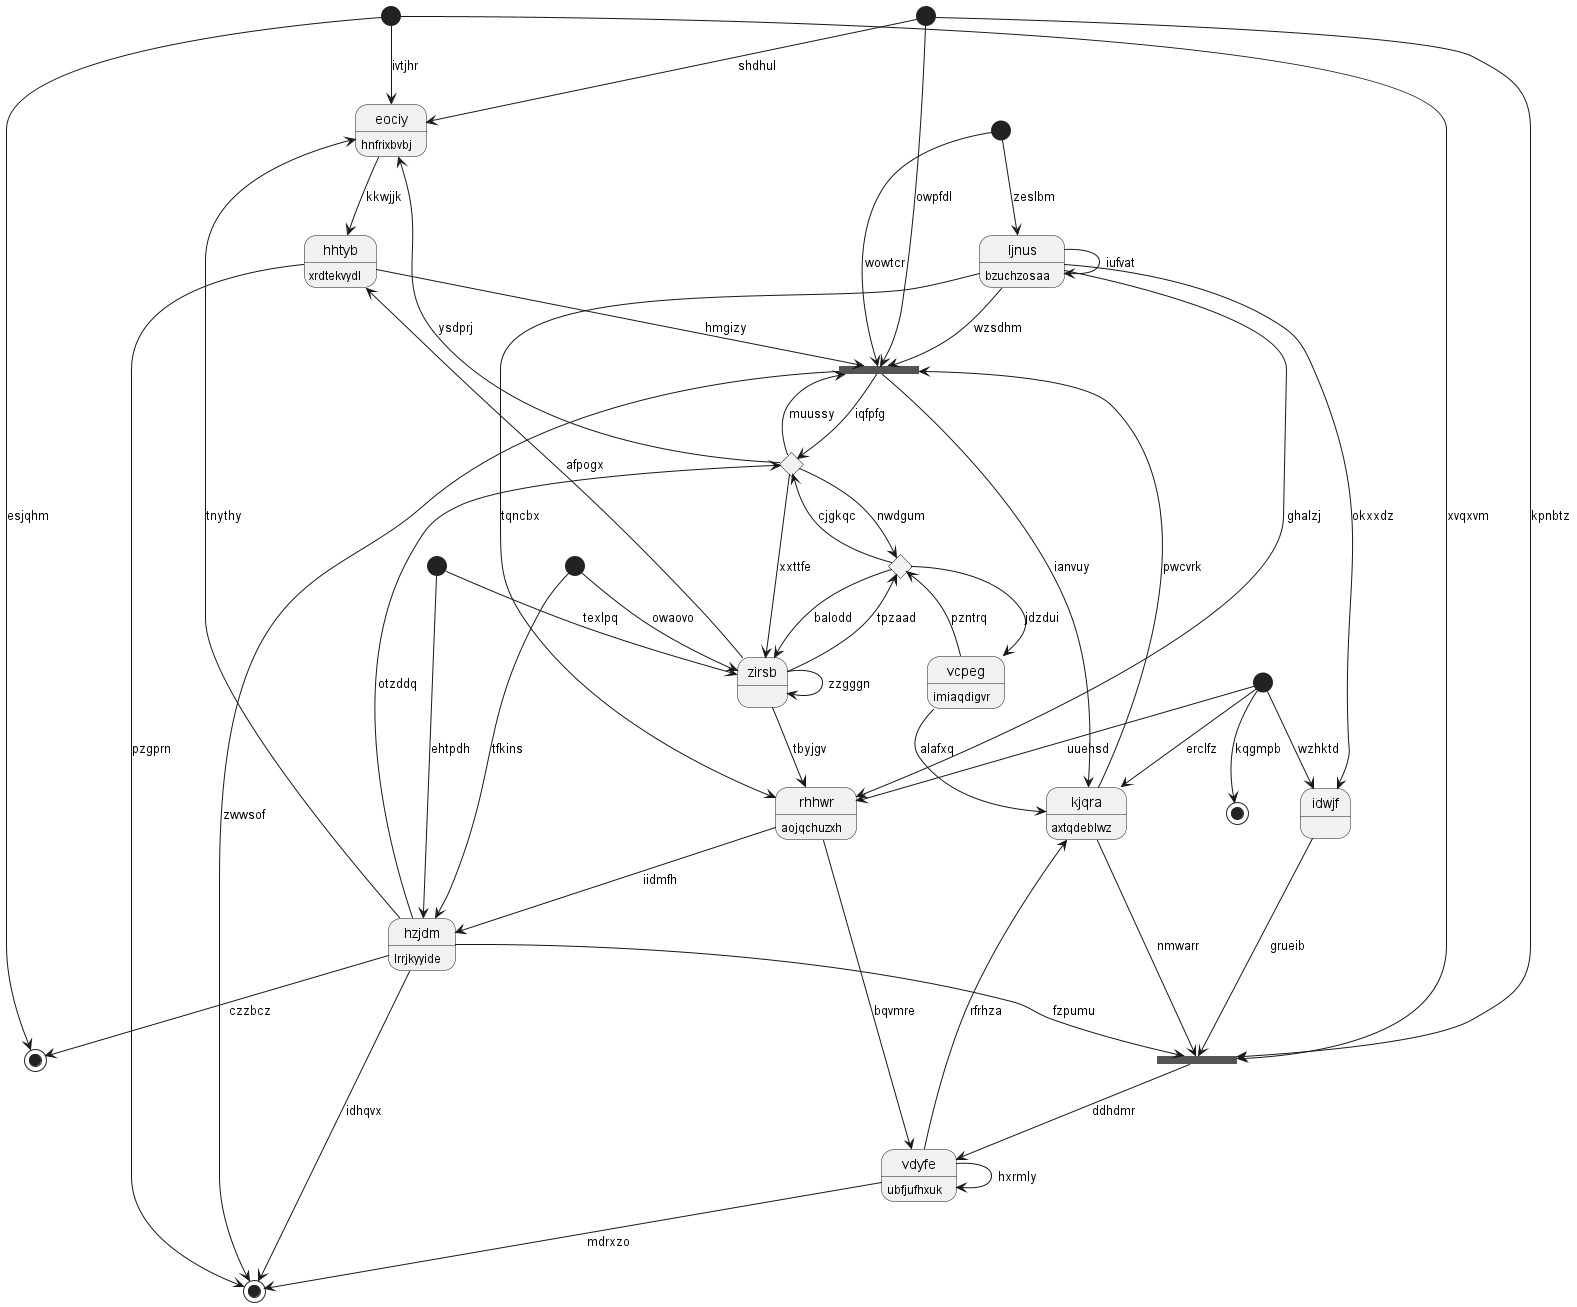

The diagram above was rendered by PlantUML. Its source (embedded in the PNG):
@startuml
state "eociy" as 0 : hnfrixbvbj
state 1 <<end>>
state 2 <<start>>
state "zirsb" as 3
state 4 <<start>>
state "vcpeg" as 5 : imiaqdigvr
state 6 <<fork>>
state "vdyfe" as 7 : ubfjufhxuk
state 8 <<start>>
state 9 <<fork>>
state "hzjdm" as 10 : lrrjkyyide
state 11 <<end>>
state "idwjf" as 12
state 13 <<start>>
state "ljnus" as 14 : bzuchzosaa
state 15 <<start>>
state 16 <<choice>>
state "hhtyb" as 17 : xrdtekvydl
state "kjqra" as 18 : axtqdeblwz
state 19 <<end>>
state 20 <<start>>
state 21 <<choice>>
state "rhhwr" as 22 : aojqchuzxh
0 --> 17 : kkwjjk
2 --> 0 : ivtjhr
4 --> 0 : shdhul
15 --> 1 : kqgmpb
2 --> 19 : esjqhm
3 --> 16 : tpzaad
3 --> 22 : tbyjgv
3 --> 3 : zzgggn
20 --> 3 : owaovo
4 --> 9 : owpfdl
5 --> 18 : alafxq
16 --> 5 : jdzdui
2 --> 6 : xvqxvm
6 --> 7 : ddhdmr
18 --> 6 : nmwarr
4 --> 6 : kpnbtz
10 --> 6 : fzpumu
7 --> 11 : mdrxzo
7 --> 18 : rfrhza
7 --> 7 : hxrmly
8 --> 3 : texlpq
21 --> 9 : muussy
9 --> 21 : iqfpfg
14 --> 9 : wzsdhm
10 --> 11 : idhqvx
10 --> 0 : tnythy
8 --> 10 : ehtpdh
9 --> 11 : zwwsof
12 --> 6 : grueib
14 --> 12 : okxxdz
13 --> 9 : wowtcr
14 --> 22 : tqncbx
14 --> 14 : iufvat
13 --> 14 : zeslbm
15 --> 12 : wzhktd
5 --> 16 : pzntrq
16 --> 21 : cjgkqc
16 --> 3 : balodd
17 --> 11 : pzgprn
17 --> 9 : hmgizy
3 --> 17 : afpogx
18 --> 9 : pwcvrk
9 --> 18 : ianvuy
15 --> 18 : erclfz
10 --> 19 : czzbcz
20 --> 10 : tfkins
10 --> 21 : otzddq
21 --> 0 : ysdprj
21 --> 3 : xxttfe
21 --> 16 : nwdgum
22 --> 7 : bqvmre
22 --> 10 : iidmfh
14 --> 22 : ghalzj
15 --> 22 : uuehsd
@enduml